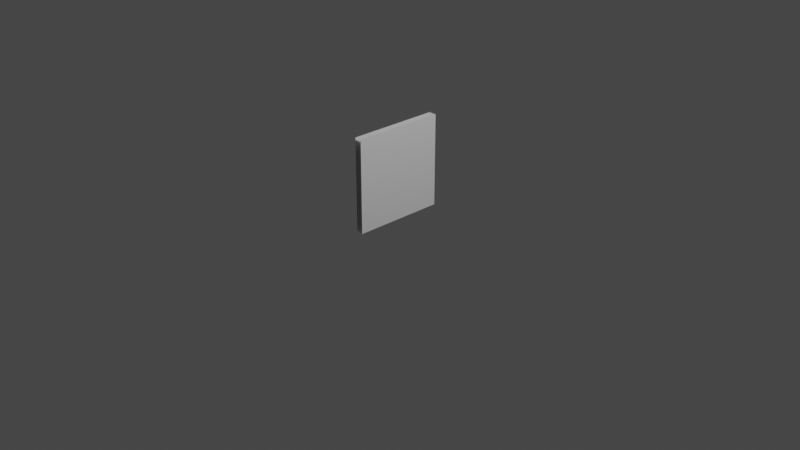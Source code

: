 # Source: plane.blend  (saved by Blender 3.4.6; exported with 4.5.12 LTS)
import bpy
from mathutils import Matrix  # noqa: F401  (used for matrix-valued properties, if any)

bpy.ops.wm.read_factory_settings(use_empty=True)
scene = bpy.context.scene
scene.name = 'Scene'

# ---- collections
col_collection = bpy.data.collections.new('Collection'); scene.collection.children.link(col_collection)

# ---- materials (node trees are filled in below, after node groups)
mat_material = bpy.data.materials.new('Material')
mat_material.alpha_threshold = 0.0
mat_material.use_transparent_shadow = False
mat_material.roughness = 0.5
mat_material.line_color = (0.0, 0.0, 0.0, 1.0)

# ---- material node trees
mat_material.use_nodes = True; mat_material.node_tree.nodes.clear()
_N = mat_material.node_tree.nodes; _L = mat_material.node_tree.links
n0 = _N.new('ShaderNodeOutputMaterial'); n0.name = 'Material Output'; n0.location = (300, 300)
n1 = _N.new('ShaderNodeBsdfPrincipled'); n1.name = 'Principled BSDF'; n1.location = (10, 300)
n1.distribution = 'GGX'
n1.subsurface_method = 'RANDOM_WALK_SKIN'
n1.inputs[3].default_value = 1.45
n1.inputs[27].default_value = (0.0, 0.0, 0.0, 1.0)
n1.inputs[28].default_value = 1.0
_L.new(n1.outputs[0], n0.inputs[0])
n0.is_active_output = True

# ---- world
world_world = bpy.data.worlds.new('World'); scene.world = world_world
world_world.use_nodes = True; world_world.node_tree.nodes.clear()
_N = world_world.node_tree.nodes; _L = world_world.node_tree.links
n0 = _N.new('ShaderNodeOutputWorld'); n0.name = 'World Output'; n0.location = (300, 300)
n1 = _N.new('ShaderNodeBackground'); n1.name = 'Background'; n1.location = (10, 300)
n1.inputs[0].default_value = (0.05088, 0.05088, 0.05088, 1.0)
_L.new(n1.outputs[0], n0.inputs[0])
n0.is_active_output = True
world_world.color = (0.05088, 0.05088, 0.05088)
world_world.use_sun_shadow = False
world_world.sun_shadow_jitter_overblur = 0.0

# ---- cameras
cam_camera = bpy.data.cameras.new('Camera')
cam_camera.clip_end = 100.0
cam_camera.ortho_scale = 7.314

# ---- lights
light_light = bpy.data.lights.new('Light', 'POINT')
light_light.transmission_factor = 0.0
light_light.energy = 1000.0
light_light.shadow_soft_size = 0.1
light_light.shadow_maximum_resolution = 0.006
light_light.use_absolute_resolution = True

# ---- meshes
me_cube = bpy.data.meshes.new('Cube')
me_cube.from_pydata([(0.0, 1.0, 2.0), (0.0, 1.0, 0.0), (0.0, -1.0, 2.0), (0.0, -1.0, 0.0)], [], [(1, 0, 2, 3)])
_uv = me_cube.uv_layers.new(name='UVMap')
_uv.uv.foreach_set('vector', [1.0, 0.0, 1.0, 1.0, 0.0, 1.0, 0.0, 0.0])
me_cube.materials.append(mat_material)
me_cube.use_mirror_vertex_groups = False
me_cube.update()

# ---- objects
ob_cube = bpy.data.objects.new('Cube', me_cube)
ob_light = bpy.data.objects.new('Light', light_light)
ob_camera = bpy.data.objects.new('Camera', cam_camera)

# ---- transforms, parenting, visibility, modifiers, constraints
ob_cube.location = (0.0, 0.0, 0.0)
ob_cube.scale = (0.5, 0.5, 0.5)
ob_cube.lock_rotations_4d = False
ob_cube.empty_display_type = 'ARROWS'
ob_cube.lineart.crease_threshold = 0.0
_m = ob_cube.modifiers.new('Array', 'ARRAY')
_m.count = 4
_m.use_constant_offset = True
_m.constant_offset_displace = (-0.05, 0.0, 0.0)
_m.use_relative_offset = False
_m.relative_offset_displace = (5.2, 1.0, 0.0)
ob_light.location = (4.076, 1.005, 5.904)
ob_light.rotation_euler = (0.6503, 0.05522, 1.866)
ob_light.lock_rotations_4d = False
ob_light.empty_display_type = 'ARROWS'
ob_light.color = (0.0, 0.0, 0.0, 0.0)
ob_light.lineart.crease_threshold = 0.0
ob_camera.location = (7.359, -6.926, 4.958)
ob_camera.rotation_euler = (1.109, 0.0, 0.8149)
ob_camera.lock_rotations_4d = False
ob_camera.empty_display_type = 'ARROWS'
ob_camera.color = (0.0, 0.0, 0.0, 0.0)
ob_camera.display_type = 'WIRE'
ob_camera.lineart.crease_threshold = 0.0

# ---- collection membership
col_collection.objects.link(ob_cube)
col_collection.objects.link(ob_light)
col_collection.objects.link(ob_camera)

# ---- scene / render settings (as saved in the file)
scene.camera = ob_camera
scene.frame_start = 1; scene.frame_end = 250; scene.frame_set(1)
scene.render.engine = 'BLENDER_EEVEE_NEXT'
scene.cycles.sampling_pattern = 'TABULATED_SOBOL'
scene.cycles.use_light_tree = False
scene.view_settings.view_transform = 'Filmic'
bpy.context.view_layer.update()
